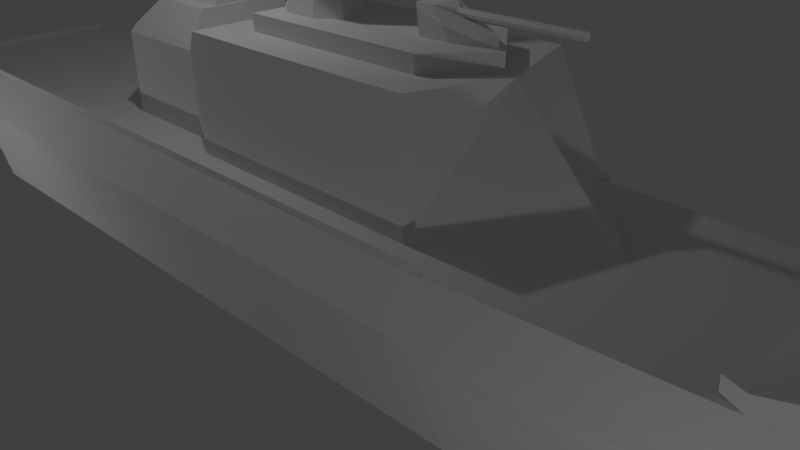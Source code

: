 # Source: Cruzador_de_guerra.blend  (saved by Blender 2.73.0; exported with 4.5.12 LTS)
import bpy
from mathutils import Matrix  # noqa: F401  (used for matrix-valued properties, if any)

bpy.ops.wm.read_factory_settings(use_empty=True)
scene = bpy.context.scene
scene.name = 'Scene'

# ---- collections
col_collection_1 = bpy.data.collections.new('Collection 1'); scene.collection.children.link(col_collection_1)

# ---- materials (node trees are filled in below, after node groups)
mat_material = bpy.data.materials.new('Material')
mat_material.alpha_threshold = 0.0
mat_material.use_transparent_shadow = False
mat_material.roughness = 0.5
mat_material.line_color = (0.0, 0.0, 0.0, 1.0)

# ---- material node trees

# ---- world
world_world = bpy.data.worlds.new('World'); scene.world = world_world
world_world.color = (0.05088, 0.05088, 0.05088)
world_world.use_sun_shadow = False
world_world.sun_shadow_jitter_overblur = 0.0
world_world.cycles.sampling_method = 'MANUAL'
world_world.cycles.sample_map_resolution = 256

# ---- cameras
cam_camera = bpy.data.cameras.new('Camera')
cam_camera.clip_end = 100.0
cam_camera.lens = 35.0
cam_camera.sensor_width = 32.0
cam_camera.sensor_height = 18.0
cam_camera.ortho_scale = 7.314
cam_camera.dof.focus_distance = 0.0
cam_camera.dof.aperture_fstop = 128.0

# ---- lights
light_lamp_004 = bpy.data.lights.new('Lamp.004', 'POINT')
light_lamp_004.transmission_factor = 0.0
light_lamp_004.cutoff_distance = 30.0
light_lamp_004.energy = 100.0
light_lamp_004.shadow_buffer_clip_start = 1.001
light_lamp_004.shadow_soft_size = 0.1
light_lamp_004.shadow_maximum_resolution = 0.006
light_lamp_004.use_absolute_resolution = True
light_lamp_004.cycles.use_multiple_importance_sampling = False
light_lamp_003 = bpy.data.lights.new('Lamp.003', 'POINT')
light_lamp_003.transmission_factor = 0.0
light_lamp_003.cutoff_distance = 30.0
light_lamp_003.energy = 100.0
light_lamp_003.shadow_buffer_clip_start = 1.001
light_lamp_003.shadow_soft_size = 0.1
light_lamp_003.shadow_maximum_resolution = 0.006
light_lamp_003.use_absolute_resolution = True
light_lamp_003.cycles.use_multiple_importance_sampling = False
light_lamp_002 = bpy.data.lights.new('Lamp.002', 'POINT')
light_lamp_002.transmission_factor = 0.0
light_lamp_002.cutoff_distance = 30.0
light_lamp_002.energy = 100.0
light_lamp_002.shadow_buffer_clip_start = 1.001
light_lamp_002.shadow_soft_size = 0.1
light_lamp_002.shadow_maximum_resolution = 0.006
light_lamp_002.use_absolute_resolution = True
light_lamp_002.cycles.use_multiple_importance_sampling = False
light_lamp_001 = bpy.data.lights.new('Lamp.001', 'POINT')
light_lamp_001.transmission_factor = 0.0
light_lamp_001.cutoff_distance = 30.0
light_lamp_001.energy = 100.0
light_lamp_001.shadow_buffer_clip_start = 1.001
light_lamp_001.shadow_soft_size = 0.1
light_lamp_001.shadow_maximum_resolution = 0.006
light_lamp_001.use_absolute_resolution = True
light_lamp_001.cycles.use_multiple_importance_sampling = False
light_lamp = bpy.data.lights.new('Lamp', 'POINT')
light_lamp.transmission_factor = 0.0
light_lamp.cutoff_distance = 30.0
light_lamp.energy = 100.0
light_lamp.shadow_buffer_clip_start = 1.001
light_lamp.shadow_soft_size = 0.1
light_lamp.shadow_maximum_resolution = 0.006
light_lamp.use_absolute_resolution = True
light_lamp.cycles.use_multiple_importance_sampling = False

# ---- meshes
me_cube = bpy.data.meshes.new('Cube')
me_cube.from_pydata([(8.176, 3.585e-08, -0.8596), (-9.723, -1.237, -1.07), (-9.723, 1.237, -1.07), (9.721, -8.345e-07, 1.309), (2.676, 1.479, -0.9808), (-9.737, -1.237, 0.8927), (5.835, 0.9105, -0.9582), (5.53, -1.346, 1.002), (5.78, -0.9105, -0.9586), (2.417, -1.543, 0.9799), (2.676, -1.479, -0.9808), (-8.035, 1.615, -1.058), (-8.082, 1.625, 0.9046), (-8.035, -1.615, -1.058), (9.194, -7.862e-07, 1.289), (-9.48, -1.158, 0.8965), (-9.48, 1.158, 0.8965), (2.191, 1.445, 0.9802), (9.716, -8.047e-07, 1.496), (5.525, -1.346, 1.19), (9.189, -7.564e-07, 1.477), (5.266, -1.26, 1.19), (-9.732, -1.44, 0.2284), (-9.732, 1.44, 0.2284), (5.588, 1.473, 0.3383), (5.578, -1.473, 0.3382), (2.467, 1.782, 0.3159), (2.467, -1.782, 0.3159), (-8.072, 1.888, 0.2403), (-8.072, -1.888, 0.2403), (-9.737, 1.237, 0.8927), (5.53, 1.346, 1.002), (2.417, 1.543, 0.9799), (-8.082, -1.625, 0.9046), (5.271, 1.26, 1.002), (2.191, -1.445, 0.9802), (-7.637, 1.521, 0.9097), (-7.637, -1.521, 0.9097), (5.525, 1.346, 1.19), (5.266, 1.26, 1.19), (-9.738, -1.237, 0.9718), (-9.738, 1.237, 0.9718), (2.416, 1.543, 1.059), (2.416, -1.543, 1.059), (-8.083, 1.625, 0.9836), (-8.083, -1.625, 0.9836), (-9.481, -1.158, 0.9756), (-9.481, 1.158, 0.9756), (2.191, 1.445, 1.059), (2.191, -1.445, 1.059), (-7.638, 1.521, 0.9888), (-7.638, -1.521, 0.9888), (5.271, -1.26, 1.002), (6.907, 0.0008263, 1.173), (5.551, 0.2764, 1.044), (5.551, -0.273, 1.044), (6.21, 0.2764, 1.074), (6.21, -0.273, 1.075), (6.906, 0.001557, 1.292), (5.5, 0.2772, 1.637), (5.5, -0.2723, 1.637), (5.849, 0.2772, 1.64), (5.849, -0.2723, 1.64), (6.871, 0.7461, 1.119), (7.534, -0.03106, 1.603), (6.107, -0.03106, 1.593), (6.11, 0.04783, 1.59), (7.024, 0.6954, 1.318), (7.125, 0.832, 1.307), (6.171, -0.06533, 1.537), (6.242, -0.03474, 1.476), (6.248, 0.04481, 1.471), (6.187, 0.08121, 1.524), (7.534, 0.04783, 1.601), (7.534, -0.06533, 1.547), (7.534, -0.03474, 1.485), (7.535, 0.04481, 1.48), (7.534, 0.08121, 1.533), (3.655, -4.768e-07, 0.9907), (-2.377, -0.9313, 0.9474), (1.848, 1.214, 0.9777), (1.848, -1.214, 0.9777), (-1.77, 1.214, 0.9518), (-1.77, -1.214, 0.9518), (-2.377, 0.9294, 0.9474), (-3.949, -0.9313, 0.9362), (-3.949, 0.9294, 0.9362), (-4.537, -0.3819, 0.9319), (-4.537, 0.3806, 0.9319), (2.21, -4.768e-07, 2.504), (-2.377, -0.9313, 2.111), (1.837, 1.214, 2.536), (1.837, -1.214, 2.536), (-1.781, 1.214, 2.51), (-1.781, -1.214, 2.51), (-2.377, 0.9294, 2.111), (-3.949, -0.9313, 2.1), (-3.949, 0.9294, 2.1), (-4.538, -0.3819, 2.095), (-4.538, 0.3806, 2.095), (2.066, -2.754e-07, 2.51), (1.497, 0.7013, 2.532), (1.497, -0.7013, 2.532), (-1.224, 0.7013, 2.512), (-1.224, -0.7013, 2.512), (2.069, -2.755e-07, 2.727), (1.5, 0.7013, 2.749), (1.5, -0.7013, 2.749), (-1.22, 0.7013, 2.73), (-1.221, -0.7013, 2.73), (1.979, 0.002045, 2.723), (1.044, 0.192, 2.716), (1.044, -0.1867, 2.716), (1.499, 0.192, 2.719), (1.499, -0.1867, 2.719), (1.978, 0.002549, 2.863), (1.009, 0.1925, 3.101), (1.009, -0.1862, 3.101), (1.25, 0.1925, 3.103), (1.25, -0.1862, 3.103), (3.0, -0.01993, 3.082), (1.427, -0.01993, 3.07), (1.429, 0.03444, 3.069), (1.472, -0.04355, 3.032), (1.52, -0.02247, 2.99), (1.524, 0.03236, 2.986), (1.482, 0.05744, 3.023), (3.0, 0.03444, 3.08), (3.0, -0.04355, 3.043), (3.001, -0.02247, 3.001), (3.001, 0.03236, 2.997), (3.0, 0.05744, 3.034), (-1.22, 0.1797, 2.73), (-1.221, -0.2256, 2.73), (-0.3026, -0.1459, 3.174), (-0.3163, 0.1234, 3.174), (-0.517, 0.2715, 3.172), (-0.8457, 0.274, 3.17), (-1.067, -0.1637, 3.168), (-1.067, 0.1229, 3.168), (-0.9076, 0.3935, 2.732), (-0.4427, 0.3899, 2.735), (-0.1587, 0.1805, 2.737), (-0.1393, -0.2005, 2.737), (-0.4584, -0.4052, 2.735), (-0.9375, -0.4261, 2.732), (-0.5281, -0.2907, 3.172), (-0.8668, -0.3054, 3.17), (0.08101, -0.2781, 3.787), (0.05354, 0.2617, 3.787), (-0.3488, 0.5585, 3.784), (-1.008, 0.5635, 3.78), (-1.451, -0.3138, 3.776), (-1.451, 0.2606, 3.776), (-0.3711, -0.5683, 3.784), (-1.05, -0.598, 3.779), (-0.1549, -0.1994, 4.457), (-0.1741, 0.1794, 4.457), (-0.4564, 0.3875, 4.455), (-0.9187, 0.3911, 4.452), (-1.23, -0.2244, 4.45), (-1.23, 0.1786, 4.45), (-0.4721, -0.403, 4.455), (-0.9483, -0.4237, 4.452), (-0.6788, -0.02076, 4.454), (-0.6795, -0.007408, 4.454), (-0.6895, -6.881e-05, 4.453), (-0.7058, 5.61e-05, 4.453), (-0.7167, -0.02164, 4.453), (-0.7167, -0.007436, 4.453), (-0.69, -0.02794, 4.453), (-0.7068, -0.02867, 4.453), (-0.6851, -0.02076, 5.324), (-0.6858, -0.007408, 5.324), (-0.6957, -6.881e-05, 5.324), (-0.712, 5.61e-05, 5.324), (-0.723, -0.02164, 5.324), (-0.723, -0.007436, 5.324), (-0.6963, -0.02794, 5.324), (-0.7131, -0.02867, 5.324), (-2.44, -0.8678, 2.212), (-2.44, 0.8659, 2.212), (-3.905, -0.8678, 2.201), (-3.905, 0.8659, 2.201), (-4.453, -0.3559, 2.197), (-4.453, 0.3546, 2.197), (-2.378, -0.8756, 2.212), (-2.487, -0.6204, 2.581), (-2.487, 0.6186, 2.581), (-3.533, -0.6204, 2.573), (-3.533, 0.6186, 2.573), (-3.925, -0.2546, 2.57), (-3.925, 0.2532, 2.57), (-2.535, -0.4063, 2.58), (-2.535, 0.4045, 2.58), (-3.22, -0.4063, 2.575), (-3.22, 0.4045, 2.575), (-3.477, -0.1669, 2.574), (-3.477, 0.1654, 2.574), (-2.542, -0.2693, 2.773), (-2.542, 0.2676, 2.773), (-2.996, -0.2693, 2.769), (-2.996, 0.2676, 2.769), (-3.166, -0.1108, 2.768), (-3.166, 0.1092, 2.768), (-3.913, 0.005808, 2.549), (-3.546, -0.06869, 2.551), (-3.546, 0.07983, 2.551), (-3.724, -0.06869, 2.55), (-3.724, 0.07983, 2.55), (-3.914, 0.00561, 2.645), (-3.535, -0.06889, 2.815), (-3.535, 0.07963, 2.815), (-3.63, -0.06889, 2.815), (-3.63, 0.07963, 2.815), (-4.781, 0.01443, 2.783), (-3.699, 0.01443, 2.791), (-3.7, -0.006898, 2.79), (-3.716, 0.02369, 2.765), (-3.735, 0.01542, 2.735), (-3.737, -0.006082, 2.733), (-3.72, -0.01592, 2.758), (-4.781, -0.006898, 2.782), (-4.78, 0.02369, 2.757), (-4.78, 0.01542, 2.728), (-4.78, -0.006083, 2.725), (-4.78, -0.01592, 2.751)], [], [(28, 11, 2, 23), (13, 1, 2, 11), (8, 10, 4, 6), (24, 6, 4, 26), (0, 8, 6), (25, 7, 9, 27), (26, 4, 11, 28), (10, 13, 11, 4), (85, 79, 90, 96), (18, 68, 67, 20), (19, 18, 20, 21), (7, 3, 18, 19), (1, 22, 23, 2), (13, 29, 22, 1), (31, 34, 39, 38), (8, 25, 27, 10), (10, 27, 29, 13), (3, 0, 6, 24), (3, 7, 25), (0, 3, 25, 8), (35, 37, 51, 49), (41, 40, 46, 47), (45, 43, 49, 51), (42, 44, 50, 48), (40, 45, 51, 46), (44, 41, 47, 50), (56, 54, 59, 61), (55, 57, 62, 60), (61, 59, 60, 62), (62, 58, 70, 69), (57, 53, 58, 62), (54, 55, 60, 59), (53, 56, 61, 58), (62, 69, 65), (61, 62, 65, 66), (72, 66, 73, 77), (58, 61, 72, 71), (70, 58, 71), (61, 66, 72), (64, 74, 75, 76, 77, 73), (71, 72, 77, 76), (70, 71, 76, 75), (69, 70, 75, 74), (65, 69, 74, 64), (66, 65, 64, 73), (84, 86, 97, 95), (87, 85, 96, 98), (86, 88, 99, 97), (88, 87, 98, 99), (95, 186, 90, 94, 93), (97, 99, 185, 183), (93, 94, 104, 103), (99, 98, 184, 185), (92, 89, 100, 102), (81, 78, 89, 92), (79, 83, 94, 90), (83, 81, 92, 94), (80, 82, 93, 91), (82, 84, 95, 93), (78, 80, 91, 89), (103, 104, 109, 133, 132, 108), (102, 100, 105, 107), (94, 92, 102, 104), (91, 93, 103, 101), (89, 91, 101, 100), (133, 145, 147, 138), (105, 106, 107), (104, 102, 107, 109), (101, 103, 108, 106), (100, 101, 106, 105), (113, 111, 116, 118), (112, 114, 119, 117), (118, 116, 117, 119), (119, 115, 124, 123), (114, 110, 115, 119), (111, 112, 117, 116), (110, 113, 118, 115), (119, 123, 121), (118, 119, 121, 122), (126, 122, 127, 131), (115, 118, 126, 125), (124, 115, 125), (118, 122, 126), (120, 128, 129, 130, 131, 127), (125, 126, 131, 130), (124, 125, 130, 129), (123, 124, 129, 128), (121, 123, 128, 120), (122, 121, 120, 127), (138, 147, 155, 152), (106, 108, 132, 140, 141, 142, 143, 144, 145, 133, 109, 107), (145, 144, 146, 147), (144, 143, 134, 146), (143, 142, 135, 134), (142, 141, 136, 135), (141, 140, 137, 136), (140, 132, 139, 137), (132, 133, 138, 139), (152, 155, 163, 160), (147, 146, 154, 155), (134, 135, 149, 148), (139, 138, 152, 153), (137, 139, 153, 151), (136, 137, 151, 150), (135, 136, 150, 149), (146, 134, 148, 154), (160, 163, 171, 168), (155, 154, 162, 163), (148, 149, 157, 156), (153, 152, 160, 161), (151, 153, 161, 159), (150, 151, 159, 158), (149, 150, 158, 157), (154, 148, 156, 162), (168, 171, 179, 176), (163, 162, 170, 171), (156, 157, 165, 164), (161, 160, 168, 169), (159, 161, 169, 167), (158, 159, 167, 166), (157, 158, 166, 165), (162, 156, 164, 170), (176, 179, 178, 172, 173, 174, 175, 177), (171, 170, 178, 179), (164, 165, 173, 172), (169, 168, 176, 177), (167, 169, 177, 175), (166, 167, 175, 174), (165, 166, 174, 173), (170, 164, 172, 178), (183, 185, 192, 190), (185, 184, 191, 192), (98, 96, 182, 184), (95, 97, 183, 181), (186, 95, 181, 180), (190, 192, 198, 196), (192, 191, 197, 198), (184, 182, 189, 191), (181, 183, 190, 188), (182, 180, 187, 189), (180, 181, 188, 187), (196, 198, 204, 202), (198, 197, 203, 204), (191, 189, 195, 197), (188, 190, 196, 194), (189, 187, 193, 195), (187, 188, 194, 193), (204, 203, 201, 202), (202, 201, 199, 200), (197, 195, 201, 203), (194, 196, 202, 200), (195, 193, 199, 201), (193, 194, 200, 199), (208, 206, 211, 213), (207, 209, 214, 212), (213, 211, 212, 214), (214, 210, 219, 218), (209, 205, 210, 214), (206, 207, 212, 211), (205, 208, 213, 210), (214, 218, 216), (213, 214, 216, 217), (221, 217, 222, 226), (210, 213, 221, 220), (219, 210, 220), (213, 217, 221), (215, 223, 224, 225, 226, 222), (220, 221, 226, 225), (219, 220, 225, 224), (218, 219, 224, 223), (216, 218, 223, 215), (217, 216, 215, 222), (90, 186, 180, 182, 96), (52, 7, 19, 21), (22, 5, 30, 23), (29, 33, 5, 22), (16, 36, 50, 47), (37, 15, 46, 51), (27, 9, 33, 29), (36, 16, 15, 37), (37, 35, 81, 83, 79, 85, 87), (31, 32, 17, 34), (9, 7, 52, 35), (14, 52, 21, 20), (34, 63, 67, 39), (3, 31, 38, 68, 18), (12, 28, 23, 30), (31, 24, 26, 32), (15, 16, 47, 46), (32, 26, 28, 12), (3, 24, 31), (36, 17, 48, 50), (33, 9, 43, 45), (32, 12, 44, 42), (9, 35, 49, 43), (12, 30, 41, 44), (5, 33, 45, 40), (30, 5, 40, 41), (17, 32, 42, 48), (52, 14, 53, 57, 55), (34, 52, 55, 54), (14, 63, 34, 54, 56, 53), (68, 38, 39, 67), (63, 14, 20, 67), (17, 36, 88, 86, 84, 82, 80), (34, 17, 80, 78), (36, 37, 87, 88), (52, 34, 78), (35, 52, 78, 81)])
_uv = me_cube.uv_layers.new(name='Mapa UV')
_uv.uv.foreach_set('vector', [0.07872, 0.6992, 0.07713, 0.7575, 0.0002946, 0.7556, 0.003627, 0.6974, 0.07455, 0.5654, 0.0002946, 0.5488, 0.0002947, 0.4399, 0.07455, 0.4233, 0.6824, 0.5344, 0.5458, 0.5594, 0.5458, 0.4293, 0.6848, 0.4543, 0.674, 0.7035, 0.6887, 0.7644, 0.5467, 0.7614, 0.5373, 0.7025, 0.7879, 0.4944, 0.6824, 0.5344, 0.6848, 0.4543, 0.7908, 0.6273, 0.7903, 0.6573, 0.6523, 0.6584, 0.6538, 0.627, 0.5373, 0.7025, 0.5467, 0.7614, 0.07713, 0.7575, 0.07872, 0.6992, 0.5458, 0.5594, 0.07455, 0.5654, 0.07455, 0.4233, 0.5458, 0.4293, 0.457, 0.7806, 0.5261, 0.7811, 0.5261, 0.8322, 0.457, 0.8318, 0.3539, 0.9239, 0.2639, 0.9673, 0.2601, 0.9634, 0.3367, 0.9247, 0.1961, 0.8604, 0.3539, 0.9239, 0.3367, 0.9247, 0.1929, 0.8631, 0.1931, 0.8514, 0.3566, 0.9163, 0.3539, 0.9239, 0.1961, 0.8604, 0.1149, 0.5718, 0.1223, 0.6265, 0.0002946, 0.6348, 0.006293, 0.5758, 0.1914, 0.5676, 0.1932, 0.6261, 0.1223, 0.6265, 0.1149, 0.5718, 0.2126, 0.9997, 0.1926, 0.9932, 0.2091, 0.989, 0.2137, 0.992, 0.8043, 0.566, 0.7908, 0.6273, 0.6538, 0.627, 0.6638, 0.5678, 0.6638, 0.5678, 0.6538, 0.627, 0.1932, 0.6261, 0.1914, 0.5676, 0.8694, 0.6666, 0.801, 0.7656, 0.6887, 0.7644, 0.674, 0.7035, 0.9874, 0.6661, 0.7903, 0.6573, 0.7908, 0.6273, 0.9195, 0.566, 0.9874, 0.6661, 0.7908, 0.6273, 0.8043, 0.566, 0.4857, 0.01269, 0.1777, 0.01269, 0.1272, 0.005643, 0.4858, 0.005643, 0.0002947, 0.4071, 0.0002946, 0.01269, 0.01421, 0.01269, 0.01421, 0.4071, 0.09993, 0.0009509, 0.4999, 0.0009509, 0.4858, 0.005643, 0.1272, 0.005643, 0.5104, 0.4183, 0.1063, 0.4183, 0.1335, 0.4131, 0.4955, 0.4131, 0.003303, 0.0009509, 0.09993, 0.0009509, 0.1272, 0.005643, 0.01787, 0.005643, 0.1063, 0.4183, 0.003873, 0.4183, 0.01837, 0.4131, 0.1335, 0.4131, 0.9253, 0.9091, 0.8963, 0.9079, 0.8963, 0.8817, 0.9116, 0.8829, 0.8721, 0.9079, 0.8431, 0.9091, 0.8568, 0.8829, 0.8721, 0.8817, 0.8256, 0.9345, 0.8098, 0.9345, 0.8098, 0.9097, 0.8256, 0.9097, 0.8256, 0.9097, 0.8748, 0.9234, 0.8436, 0.9209, 0.8392, 0.9198, 0.8431, 0.9091, 0.81, 0.9064, 0.8098, 0.9012, 0.8568, 0.8829, 0.8963, 0.9079, 0.8721, 0.9079, 0.8721, 0.8817, 0.8963, 0.8817, 0.9585, 0.9063, 0.9253, 0.9091, 0.9116, 0.8829, 0.9587, 0.9011, 0.8256, 0.9097, 0.8392, 0.9198, 0.8357, 0.9211, 0.8256, 0.9345, 0.8256, 0.9097, 0.8357, 0.9211, 0.8359, 0.9243, 0.6979, 0.9157, 0.6946, 0.9124, 0.7572, 0.9126, 0.7572, 0.9159, 0.8748, 0.9234, 0.8256, 0.9345, 0.8398, 0.9256, 0.8436, 0.9247, 0.8436, 0.9209, 0.8748, 0.9234, 0.8436, 0.9247, 0.8256, 0.9345, 0.8359, 0.9243, 0.8398, 0.9256, 0.7603, 0.9109, 0.7627, 0.9125, 0.7627, 0.9155, 0.7597, 0.9173, 0.7572, 0.9159, 0.7572, 0.9126, 0.7006, 0.9186, 0.6979, 0.9157, 0.7572, 0.9159, 0.7572, 0.9187, 0.7003, 0.9221, 0.7006, 0.9186, 0.7572, 0.9187, 0.7572, 0.9222, 0.6972, 0.9251, 0.7003, 0.9221, 0.7572, 0.9222, 0.7572, 0.9253, 0.6944, 0.928, 0.6972, 0.9251, 0.7572, 0.9253, 0.7572, 0.9281, 0.6945, 0.9314, 0.6944, 0.928, 0.7572, 0.9281, 0.7571, 0.9316, 0.2834, 0.7811, 0.3526, 0.7806, 0.3526, 0.8318, 0.2834, 0.8322, 0.4215, 0.7804, 0.457, 0.7806, 0.457, 0.8318, 0.4215, 0.8316, 0.3526, 0.7806, 0.388, 0.7804, 0.388, 0.8316, 0.3526, 0.8318, 0.388, 0.7804, 0.4215, 0.7804, 0.4215, 0.8316, 0.388, 0.8316, 0.9234, 0.8676, 0.9238, 0.7786, 0.9226, 0.7732, 0.9574, 0.7662, 0.9574, 0.8811, 0.8476, 0.8787, 0.8135, 0.8523, 0.8202, 0.8492, 0.8503, 0.8725, 0.3572, 0.9582, 0.3572, 0.8514, 0.3817, 0.8739, 0.3817, 0.9356, 0.8135, 0.8523, 0.8098, 0.8108, 0.8172, 0.8127, 0.8202, 0.8492, 0.5163, 0.8514, 0.5328, 0.9048, 0.5264, 0.9048, 0.5014, 0.8739, 0.7148, 0.7822, 0.8092, 0.7662, 0.7702, 0.8496, 0.7144, 0.8508, 0.5261, 0.7811, 0.5556, 0.7812, 0.5552, 0.8498, 0.5261, 0.8322, 0.5556, 0.7812, 0.7148, 0.7822, 0.7144, 0.8508, 0.5552, 0.8498, 0.09473, 0.7822, 0.2539, 0.7812, 0.2543, 0.8498, 0.09514, 0.8508, 0.2539, 0.7812, 0.2834, 0.7811, 0.2834, 0.8322, 0.2543, 0.8498, 0.0002946, 0.7662, 0.09473, 0.7822, 0.09514, 0.8508, 0.03924, 0.8496, 0.5334, 0.9283, 0.5383, 0.8514, 0.5477, 0.8606, 0.5473, 0.8806, 0.5465, 0.8987, 0.5469, 0.9199, 0.6643, 0.8514, 0.6938, 0.8955, 0.6811, 0.8952, 0.6567, 0.864, 0.3572, 0.8514, 0.5163, 0.8514, 0.5014, 0.8739, 0.3817, 0.8739, 0.5163, 0.9582, 0.3572, 0.9582, 0.3817, 0.9356, 0.5014, 0.9356, 0.5328, 0.9048, 0.5163, 0.9582, 0.5014, 0.9356, 0.5264, 0.9048, 0.8644, 0.2063, 0.8826, 0.2063, 0.8826, 0.2304, 0.8644, 0.2304, 0.6811, 0.8952, 0.6554, 0.9251, 0.6567, 0.864, 0.5383, 0.8514, 0.6643, 0.8514, 0.6567, 0.864, 0.5477, 0.8606, 0.6623, 0.9383, 0.5334, 0.9283, 0.5469, 0.9199, 0.6554, 0.9251, 0.6938, 0.8955, 0.6623, 0.9383, 0.6554, 0.9251, 0.6811, 0.8952, 0.7244, 0.8725, 0.7124, 0.8751, 0.6944, 0.8661, 0.7087, 0.8514, 0.7145, 0.8835, 0.7258, 0.8842, 0.7132, 0.9104, 0.6944, 0.896, 0.7753, 0.9009, 0.7644, 0.9009, 0.7644, 0.8837, 0.7753, 0.8837, 0.7753, 0.8837, 0.8092, 0.8932, 0.7877, 0.8915, 0.7847, 0.8907, 0.7258, 0.8842, 0.7352, 0.8773, 0.7503, 0.8757, 0.7132, 0.9104, 0.7124, 0.8751, 0.7145, 0.8835, 0.6944, 0.896, 0.6944, 0.8661, 0.7352, 0.8773, 0.7244, 0.8725, 0.7087, 0.8514, 0.7503, 0.8757, 0.7753, 0.8837, 0.7847, 0.8907, 0.7823, 0.8917, 0.7753, 0.9009, 0.7753, 0.8837, 0.7823, 0.8917, 0.7824, 0.8938, 0.8724, 0.6713, 0.8701, 0.669, 0.9392, 0.669, 0.9392, 0.6713, 0.8092, 0.8932, 0.7753, 0.9009, 0.7851, 0.8947, 0.7877, 0.8941, 0.7877, 0.8915, 0.8092, 0.8932, 0.7877, 0.8941, 0.7753, 0.9009, 0.7824, 0.8938, 0.7851, 0.8947, 0.9392, 0.6798, 0.9392, 0.6778, 0.941, 0.6767, 0.9431, 0.6778, 0.9432, 0.6798, 0.9413, 0.681, 0.8743, 0.6733, 0.8724, 0.6713, 0.9392, 0.6713, 0.9392, 0.6733, 0.8741, 0.6757, 0.8743, 0.6733, 0.9392, 0.6733, 0.9392, 0.6757, 0.872, 0.6778, 0.8741, 0.6757, 0.9392, 0.6757, 0.9392, 0.6778, 0.87, 0.6798, 0.872, 0.6778, 0.9392, 0.6778, 0.9392, 0.6798, 0.8701, 0.669, 0.87, 0.6666, 0.9392, 0.6666, 0.9392, 0.669, 0.8644, 0.2304, 0.8826, 0.2304, 0.8826, 0.2572, 0.8644, 0.2572, 0.6554, 0.9251, 0.5469, 0.9199, 0.5465, 0.8987, 0.5598, 0.9074, 0.58, 0.9083, 0.5927, 0.8998, 0.5938, 0.8833, 0.5803, 0.8742, 0.5595, 0.8728, 0.5473, 0.8806, 0.5477, 0.8606, 0.6567, 0.864, 0.8826, 0.2063, 0.9, 0.2063, 0.9, 0.2304, 0.8826, 0.2304, 0.9, 0.2063, 0.9206, 0.2063, 0.9206, 0.2304, 0.9, 0.2304, 0.771, 0.2063, 0.789, 0.2063, 0.789, 0.2304, 0.771, 0.2304, 0.789, 0.2063, 0.8101, 0.2063, 0.8101, 0.2304, 0.789, 0.2304, 0.8101, 0.2063, 0.8263, 0.2063, 0.8263, 0.2304, 0.8101, 0.2304, 0.8263, 0.2063, 0.8425, 0.2063, 0.8423, 0.2304, 0.8263, 0.2304, 0.8425, 0.2063, 0.8644, 0.2063, 0.8644, 0.2304, 0.8423, 0.2304, 0.8644, 0.2572, 0.8826, 0.2572, 0.8826, 0.2701, 0.8644, 0.2701, 0.8826, 0.2304, 0.9, 0.2304, 0.9, 0.2572, 0.8826, 0.2572, 0.771, 0.2304, 0.789, 0.2304, 0.789, 0.2572, 0.771, 0.2572, 0.8423, 0.2304, 0.8644, 0.2304, 0.8644, 0.2572, 0.8414, 0.2572, 0.8263, 0.2304, 0.8423, 0.2304, 0.8414, 0.2572, 0.8263, 0.2572, 0.8101, 0.2304, 0.8263, 0.2304, 0.8263, 0.2572, 0.8101, 0.2572, 0.789, 0.2304, 0.8101, 0.2304, 0.8101, 0.2572, 0.789, 0.2572, 0.9, 0.2304, 0.9206, 0.2304, 0.9206, 0.2572, 0.9, 0.2572, 0.8644, 0.2701, 0.8826, 0.2701, 0.841, 0.29, 0.8405, 0.29, 0.8826, 0.2572, 0.9, 0.2572, 0.9, 0.2701, 0.8826, 0.2701, 0.771, 0.2572, 0.789, 0.2572, 0.789, 0.2701, 0.771, 0.2701, 0.8414, 0.2572, 0.8644, 0.2572, 0.8644, 0.2701, 0.8406, 0.2701, 0.8263, 0.2572, 0.8414, 0.2572, 0.8406, 0.2701, 0.8263, 0.2701, 0.8101, 0.2572, 0.8263, 0.2572, 0.8263, 0.2701, 0.8101, 0.2701, 0.789, 0.2572, 0.8101, 0.2572, 0.8101, 0.2701, 0.789, 0.2701, 0.9, 0.2572, 0.9206, 0.2572, 0.9206, 0.2701, 0.9, 0.2701, 0.871, 0.7275, 0.8716, 0.7275, 0.8716, 0.7639, 0.871, 0.7639, 0.8826, 0.2701, 0.9, 0.2701, 0.8416, 0.29, 0.841, 0.29, 0.771, 0.2701, 0.789, 0.2701, 0.8383, 0.29, 0.8383, 0.29, 0.8406, 0.2701, 0.8644, 0.2701, 0.8405, 0.29, 0.8399, 0.29, 0.8263, 0.2701, 0.8406, 0.2701, 0.8399, 0.29, 0.8392, 0.29, 0.8101, 0.2701, 0.8263, 0.2701, 0.8392, 0.29, 0.8387, 0.29, 0.789, 0.2701, 0.8101, 0.2701, 0.8387, 0.29, 0.8383, 0.29, 0.9, 0.2701, 0.9206, 0.2701, 0.8417, 0.29, 0.8416, 0.29, 0.871, 0.7639, 0.8713, 0.7643, 0.8713, 0.7651, 0.871, 0.7656, 0.8704, 0.7655, 0.87, 0.7651, 0.87, 0.7644, 0.8704, 0.7639, 0.8716, 0.7275, 0.8723, 0.7275, 0.8723, 0.7639, 0.8716, 0.7639, 0.8729, 0.7275, 0.8736, 0.7275, 0.8736, 0.7639, 0.873, 0.7639, 0.8703, 0.7275, 0.871, 0.7275, 0.871, 0.7639, 0.8704, 0.7639, 0.8749, 0.7275, 0.8755, 0.7275, 0.8755, 0.7639, 0.8749, 0.7639, 0.8742, 0.7275, 0.8749, 0.7275, 0.8749, 0.7639, 0.8742, 0.7639, 0.8736, 0.7275, 0.8742, 0.7275, 0.8742, 0.7639, 0.8736, 0.7639, 0.8723, 0.7275, 0.8729, 0.7275, 0.873, 0.7639, 0.8723, 0.7639, 0.8503, 0.8725, 0.8202, 0.8492, 0.849, 0.8391, 0.8673, 0.852, 0.8202, 0.8492, 0.8172, 0.8127, 0.8478, 0.8171, 0.849, 0.8391, 0.8098, 0.8108, 0.8397, 0.778, 0.8436, 0.784, 0.8172, 0.8127, 0.9234, 0.8676, 0.8476, 0.8787, 0.8503, 0.8725, 0.9183, 0.8628, 0.9238, 0.7786, 0.9234, 0.8676, 0.9183, 0.8628, 0.9207, 0.7793, 0.8673, 0.852, 0.849, 0.8391, 0.8673, 0.8335, 0.8781, 0.8416, 0.849, 0.8391, 0.8478, 0.8171, 0.8665, 0.8201, 0.8673, 0.8335, 0.8172, 0.8127, 0.8436, 0.784, 0.8641, 0.8009, 0.8478, 0.8171, 0.9183, 0.8628, 0.8503, 0.8725, 0.8673, 0.852, 0.9034, 0.8454, 0.8436, 0.784, 0.9207, 0.7793, 0.9055, 0.8033, 0.8641, 0.8009, 0.9207, 0.7793, 0.9183, 0.8628, 0.9034, 0.8454, 0.9055, 0.8033, 0.8781, 0.8416, 0.8673, 0.8335, 0.88, 0.8296, 0.8854, 0.8341, 0.8673, 0.8335, 0.8665, 0.8201, 0.8798, 0.8225, 0.88, 0.8296, 0.8478, 0.8171, 0.8641, 0.8009, 0.8768, 0.8104, 0.8665, 0.8201, 0.9034, 0.8454, 0.8673, 0.852, 0.8781, 0.8416, 0.9021, 0.8391, 0.8641, 0.8009, 0.9055, 0.8033, 0.9031, 0.8112, 0.8768, 0.8104, 0.9055, 0.8033, 0.9034, 0.8454, 0.9021, 0.8391, 0.9031, 0.8112, 0.88, 0.8296, 0.8798, 0.8225, 0.8852, 0.8178, 0.8854, 0.8341, 0.8854, 0.8341, 0.8852, 0.8178, 0.8981, 0.8194, 0.8967, 0.8319, 0.8665, 0.8201, 0.8768, 0.8104, 0.8852, 0.8178, 0.8798, 0.8225, 0.9021, 0.8391, 0.8781, 0.8416, 0.8854, 0.8341, 0.8967, 0.8319, 0.8768, 0.8104, 0.9031, 0.8112, 0.8981, 0.8194, 0.8852, 0.8178, 0.9031, 0.8112, 0.9021, 0.8391, 0.8967, 0.8319, 0.8981, 0.8194, 0.7929, 0.8687, 0.7938, 0.8713, 0.7897, 0.8832, 0.783, 0.8793, 0.7954, 0.8708, 0.7957, 0.8683, 0.8092, 0.8773, 0.8026, 0.8832, 0.8528, 0.558, 0.8572, 0.558, 0.8572, 0.5649, 0.8528, 0.5649, 0.8528, 0.5649, 0.8383, 0.561, 0.8473, 0.5618, 0.849, 0.562, 0.7957, 0.8683, 0.794, 0.8663, 0.7923, 0.8514, 0.8092, 0.8773, 0.7938, 0.8713, 0.7954, 0.8708, 0.8026, 0.8832, 0.7897, 0.8832, 0.794, 0.8663, 0.7929, 0.8687, 0.783, 0.8793, 0.7923, 0.8514, 0.8528, 0.5649, 0.849, 0.562, 0.8502, 0.5617, 0.8528, 0.558, 0.8528, 0.5649, 0.8502, 0.5617, 0.8501, 0.5609, 0.8367, 0.5638, 0.8376, 0.5652, 0.7901, 0.5651, 0.7901, 0.5637, 0.8383, 0.561, 0.8528, 0.558, 0.8487, 0.5605, 0.8473, 0.5607, 0.8473, 0.5618, 0.8383, 0.561, 0.8473, 0.5607, 0.8528, 0.558, 0.8501, 0.5609, 0.8487, 0.5605, 0.7892, 0.5654, 0.7885, 0.5644, 0.7885, 0.5631, 0.7894, 0.5627, 0.7901, 0.5637, 0.7901, 0.5651, 0.836, 0.5626, 0.8367, 0.5638, 0.7901, 0.5637, 0.7901, 0.5625, 0.8361, 0.5616, 0.836, 0.5626, 0.7901, 0.5625, 0.7901, 0.5615, 0.8369, 0.5603, 0.8361, 0.5616, 0.7901, 0.5615, 0.7901, 0.5602, 0.8377, 0.559, 0.8369, 0.5603, 0.7901, 0.5602, 0.7901, 0.5589, 0.8376, 0.5581, 0.8377, 0.559, 0.7901, 0.5589, 0.7901, 0.558, 0.9226, 0.7732, 0.9238, 0.7786, 0.9207, 0.7793, 0.8436, 0.784, 0.8397, 0.778, 0.1713, 0.8635, 0.1931, 0.8514, 0.1961, 0.8604, 0.1929, 0.8631, 0.1223, 0.6265, 0.1177, 0.6554, 0.01103, 0.6629, 0.0002946, 0.6348, 0.1932, 0.6261, 0.1912, 0.6575, 0.1177, 0.6554, 0.1223, 0.6265, 0.02401, 0.3605, 0.1834, 0.4071, 0.1335, 0.4131, 0.01837, 0.4131, 0.1777, 0.01269, 0.02401, 0.0593, 0.01787, 0.005643, 0.1272, 0.005643, 0.6538, 0.627, 0.6523, 0.6584, 0.1912, 0.6575, 0.1932, 0.6261, 0.1834, 0.4071, 0.02401, 0.3605, 0.02401, 0.0593, 0.1777, 0.01269, 0.1777, 0.01269, 0.4857, 0.01269, 0.4737, 0.1635, 0.4418, 0.1936, 0.4206, 0.2031, 0.3662, 0.2023, 0.3419, 0.1371, 0.2126, 0.9997, 0.03898, 0.9996, 0.03084, 0.9955, 0.1926, 0.9932, 0.01871, 0.8933, 0.1931, 0.8514, 0.1713, 0.8635, 0.01166, 0.8993, 0.3167, 0.9279, 0.1713, 0.8635, 0.1929, 0.8631, 0.3367, 0.9247, 0.1926, 0.9932, 0.2491, 0.9586, 0.2601, 0.9634, 0.2091, 0.989, 0.3566, 0.9301, 0.2126, 0.9997, 0.2137, 0.992, 0.2639, 0.9673, 0.3539, 0.9239, 0.07738, 0.668, 0.07872, 0.6992, 0.003627, 0.6974, 0.002153, 0.6666, 0.6733, 0.6736, 0.674, 0.7035, 0.5373, 0.7025, 0.5361, 0.6713, 0.02401, 0.0593, 0.02401, 0.3605, 0.01421, 0.4071, 0.01421, 0.01269, 0.5361, 0.6713, 0.5373, 0.7025, 0.07872, 0.6992, 0.07738, 0.668, 0.8694, 0.6666, 0.674, 0.7035, 0.6733, 0.6736, 0.1834, 0.4071, 0.4946, 0.4071, 0.4955, 0.4131, 0.1335, 0.4131, 0.7588, 0.005643, 0.5018, 0.005643, 0.4999, 0.0009509, 0.7569, 0.0009509, 0.5119, 0.4131, 0.7845, 0.4131, 0.783, 0.4183, 0.5104, 0.4183, 0.5018, 0.005643, 0.4877, 0.01061, 0.4858, 0.005643, 0.4999, 0.0009509, 0.7845, 0.4131, 0.8868, 0.4131, 0.8854, 0.4183, 0.783, 0.4183, 0.8556, 0.005643, 0.7588, 0.005643, 0.7569, 0.0009509, 0.8537, 0.0009509, 0.9968, 0.005643, 0.8556, 0.005643, 0.8537, 0.0009509, 0.9949, 0.0009509, 0.497, 0.4071, 0.5119, 0.4131, 0.5104, 0.4183, 0.4955, 0.4131, 0.1713, 0.8635, 0.3167, 0.9279, 0.2497, 0.9292, 0.2219, 0.9175, 0.192, 0.9195, 0.1926, 0.9932, 0.1713, 0.8635, 0.192, 0.9195, 0.1961, 0.9433, 0.3167, 0.9279, 0.2491, 0.9586, 0.1926, 0.9932, 0.1961, 0.9433, 0.2223, 0.9415, 0.2497, 0.9292, 0.2639, 0.9673, 0.2137, 0.992, 0.2091, 0.989, 0.2601, 0.9634, 0.2491, 0.9586, 0.3167, 0.9279, 0.3367, 0.9247, 0.2601, 0.9634, 0.4946, 0.4071, 0.1834, 0.4071, 0.3425, 0.2734, 0.3657, 0.2052, 0.421, 0.1979, 0.4437, 0.2051, 0.4815, 0.2216, 0.1926, 0.9932, 0.03084, 0.9955, 0.01672, 0.9836, 0.1027, 0.9384, 0.1834, 0.4071, 0.1777, 0.01269, 0.3419, 0.1371, 0.3425, 0.2734, 0.1713, 0.8635, 0.1926, 0.9932, 0.1027, 0.9384, 0.01166, 0.8993, 0.1713, 0.8635, 0.1027, 0.9384, 0.0002946, 0.9156])
me_cube.materials.append(mat_material)
me_cube.use_remesh_preserve_volume = False
me_cube.use_remesh_preserve_attributes = False
me_cube.use_mirror_vertex_groups = False
me_cube.update()

# ---- objects
ob_lamp_004 = bpy.data.objects.new('Lamp.004', light_lamp_004)
ob_lamp_003 = bpy.data.objects.new('Lamp.003', light_lamp_003)
ob_lamp_002 = bpy.data.objects.new('Lamp.002', light_lamp_002)
ob_lamp_001 = bpy.data.objects.new('Lamp.001', light_lamp_001)
ob_cube = bpy.data.objects.new('Cube', me_cube)
ob_lamp = bpy.data.objects.new('Lamp', light_lamp)
ob_camera = bpy.data.objects.new('Camera', cam_camera)

# ---- transforms, parenting, visibility, modifiers, constraints
ob_lamp_004.location = (-1.646, -1.326, 6.36)
ob_lamp_004.rotation_euler = (0.6503, 0.05522, 1.866)
ob_lamp_004.lock_rotations_4d = False
ob_lamp_004.empty_display_type = 'ARROWS'
ob_lamp_004.color = (0.0, 0.0, 0.0, 0.0)
ob_lamp_004.lineart.crease_threshold = 0.0
ob_lamp_003.location = (7.136, -5.727, -0.0433)
ob_lamp_003.rotation_euler = (0.6503, 0.05522, 1.866)
ob_lamp_003.lock_rotations_4d = False
ob_lamp_003.empty_display_type = 'ARROWS'
ob_lamp_003.color = (0.0, 0.0, 0.0, 0.0)
ob_lamp_003.lineart.crease_threshold = 0.0
ob_lamp_002.location = (-7.186, -5.727, -0.0433)
ob_lamp_002.rotation_euler = (0.6503, 0.05522, 1.866)
ob_lamp_002.lock_rotations_4d = False
ob_lamp_002.empty_display_type = 'ARROWS'
ob_lamp_002.color = (0.0, 0.0, 0.0, 0.0)
ob_lamp_002.lineart.crease_threshold = 0.0
ob_lamp_001.location = (-12.26, 4.153, -0.0433)
ob_lamp_001.rotation_euler = (0.6503, 0.05522, 1.866)
ob_lamp_001.lock_rotations_4d = False
ob_lamp_001.empty_display_type = 'ARROWS'
ob_lamp_001.color = (0.0, 0.0, 0.0, 0.0)
ob_lamp_001.lineart.crease_threshold = 0.0
ob_cube.location = (0.0, 0.0, 0.2876)
ob_cube.rotation_euler = (0.0, -0.007172, 0.0)
ob_cube.lock_rotations_4d = False
ob_cube.empty_display_type = 'ARROWS'
ob_cube.lineart.crease_threshold = 0.0
ob_lamp.location = (8.101, 3.234, -0.04843)
ob_lamp.rotation_euler = (0.6503, 0.05522, 1.866)
ob_lamp.lock_rotations_4d = False
ob_lamp.empty_display_type = 'ARROWS'
ob_lamp.color = (0.0, 0.0, 0.0, 0.0)
ob_lamp.lineart.crease_threshold = 0.0
ob_camera.location = (7.481, -6.508, 5.344)
ob_camera.rotation_euler = (1.109, 0.01082, 0.8149)
ob_camera.lock_rotations_4d = False
ob_camera.empty_display_type = 'ARROWS'
ob_camera.color = (0.0, 0.0, 0.0, 0.0)
ob_camera.display_type = 'WIRE'
ob_camera.lineart.crease_threshold = 0.0

# ---- collection membership
col_collection_1.objects.link(ob_lamp_004)
col_collection_1.objects.link(ob_lamp_003)
col_collection_1.objects.link(ob_lamp_002)
col_collection_1.objects.link(ob_lamp_001)
col_collection_1.objects.link(ob_cube)
col_collection_1.objects.link(ob_lamp)
col_collection_1.objects.link(ob_camera)

# ---- scene / render settings (as saved in the file)
scene.camera = ob_camera
scene.frame_start = 1; scene.frame_end = 270; scene.frame_set(72)
scene.render.engine = 'BLENDER_EEVEE_NEXT'
scene.render.resolution_percentage = 50
scene.render.dither_intensity = 0.0
scene.cycles.use_denoising = False
scene.cycles.samples = 10
scene.cycles.sampling_pattern = 'TABULATED_SOBOL'
scene.cycles.light_sampling_threshold = 0.0
scene.cycles.use_adaptive_sampling = False
scene.cycles.use_light_tree = False
scene.cycles.blur_glossy = 0.0
scene.cycles.volume_bounces = 1
scene.cycles.pixel_filter_type = 'GAUSSIAN'
scene.cycles.sample_clamp_indirect = 0.0
scene.view_settings.view_transform = 'Standard'
bpy.context.view_layer.update()
